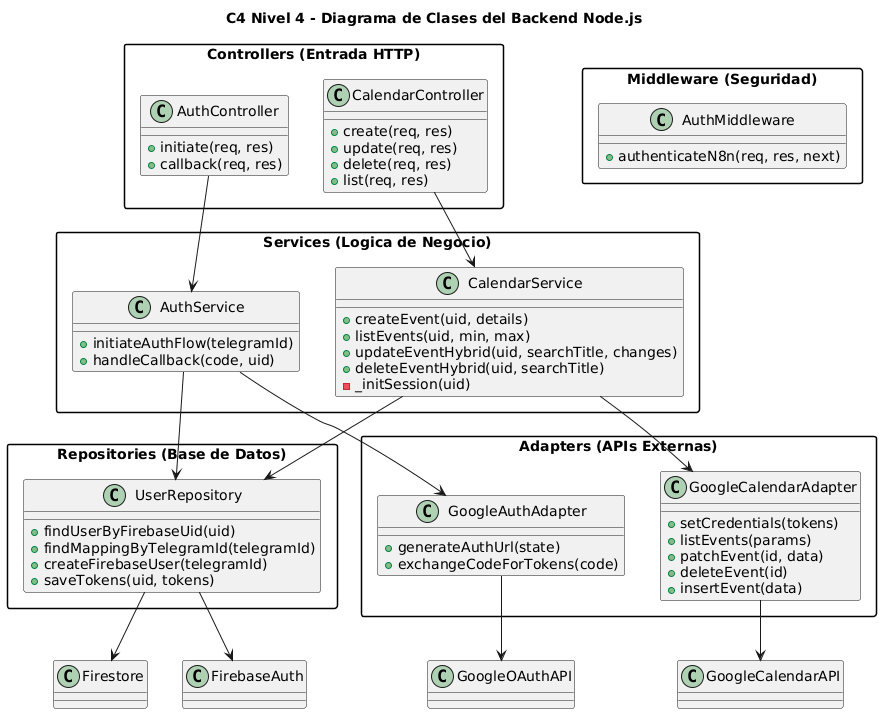

The diagram above was rendered by PlantUML. Its source (embedded in the PNG):
@startuml
skinparam packageStyle rectangle
title C4 Nivel 4 - Diagrama de Clases del Backend Node.js

package "Controllers (Entrada HTTP)" {
  class CalendarController {
    +create(req, res)
    +update(req, res)
    +delete(req, res)
    +list(req, res)
  }

  class AuthController {
    +initiate(req, res)
    +callback(req, res)
  }
}

package "Services (Logica de Negocio)" {
  class CalendarService {
    +createEvent(uid, details)
    +listEvents(uid, min, max)
    +updateEventHybrid(uid, searchTitle, changes)
    +deleteEventHybrid(uid, searchTitle)
    -_initSession(uid)
  }

  class AuthService {
    +initiateAuthFlow(telegramId)
    +handleCallback(code, uid)
  }
}

package "Repositories (Base de Datos)" {
  class UserRepository {
    +findUserByFirebaseUid(uid)
    +findMappingByTelegramId(telegramId)
    +createFirebaseUser(telegramId)
    +saveTokens(uid, tokens)
  }
}

package "Adapters (APIs Externas)" {
  class GoogleCalendarAdapter {
    +setCredentials(tokens)
    +listEvents(params)
    +patchEvent(id, data)
    +deleteEvent(id)
    +insertEvent(data)
  }

  class GoogleAuthAdapter {
    +generateAuthUrl(state)
    +exchangeCodeForTokens(code)
  }
}

package "Middleware (Seguridad)" {
  class AuthMiddleware {
    +authenticateN8n(req, res, next)
  }
}

CalendarController --> CalendarService
AuthController --> AuthService

CalendarService --> UserRepository
CalendarService --> GoogleCalendarAdapter

AuthService --> UserRepository
AuthService --> GoogleAuthAdapter

class Firestore
class FirebaseAuth
UserRepository --> Firestore
UserRepository --> FirebaseAuth

class GoogleCalendarAPI
class GoogleOAuthAPI
GoogleCalendarAdapter --> GoogleCalendarAPI
GoogleAuthAdapter --> GoogleOAuthAPI
@enduml